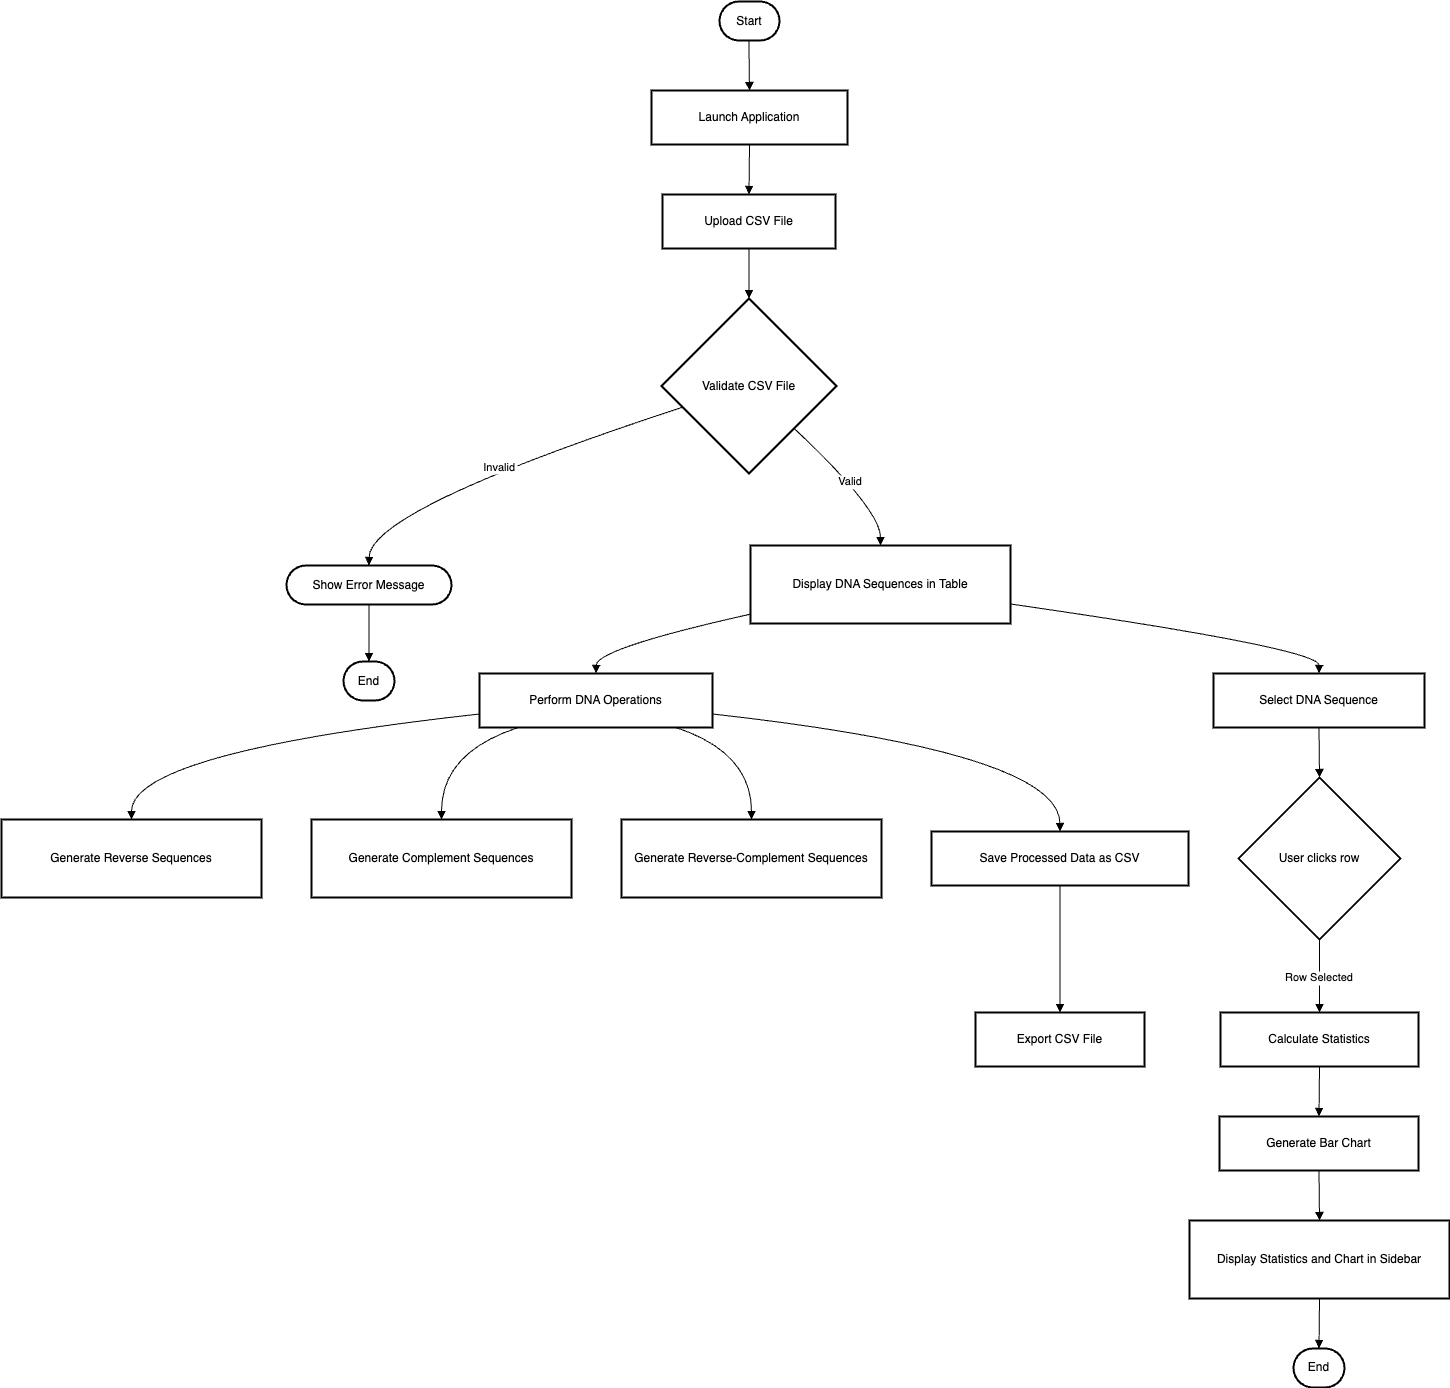

The diagram above was exported from draw.io. Its source (the exported page's mxGraphModel, read from the mxfile embedded in the PNG):
<mxGraphModel dx="2565" dy="1858" grid="1" gridSize="10" guides="1" tooltips="1" connect="1" arrows="1" fold="1" page="1" pageScale="1" pageWidth="850" pageHeight="1100" math="0" shadow="0">
  <root>
    <mxCell id="0" />
    <mxCell id="1" parent="0" />
    <mxCell id="FeITC-nFaK6s46LBLDIu-75" value="Start" style="rounded=1;whiteSpace=wrap;arcSize=50;strokeWidth=2;" vertex="1" parent="1">
      <mxGeometry x="738" y="20" width="60" height="39" as="geometry" />
    </mxCell>
    <mxCell id="FeITC-nFaK6s46LBLDIu-76" value="Launch Application" style="whiteSpace=wrap;strokeWidth=2;" vertex="1" parent="1">
      <mxGeometry x="670" y="109" width="196" height="54" as="geometry" />
    </mxCell>
    <mxCell id="FeITC-nFaK6s46LBLDIu-77" value="Upload CSV File" style="whiteSpace=wrap;strokeWidth=2;" vertex="1" parent="1">
      <mxGeometry x="681" y="213" width="173" height="54" as="geometry" />
    </mxCell>
    <mxCell id="FeITC-nFaK6s46LBLDIu-78" value="Validate CSV File" style="rhombus;strokeWidth=2;whiteSpace=wrap;" vertex="1" parent="1">
      <mxGeometry x="680" y="317" width="175" height="175" as="geometry" />
    </mxCell>
    <mxCell id="FeITC-nFaK6s46LBLDIu-79" value="Show Error Message" style="rounded=1;whiteSpace=wrap;arcSize=50;strokeWidth=2;" vertex="1" parent="1">
      <mxGeometry x="305" y="584" width="165" height="39" as="geometry" />
    </mxCell>
    <mxCell id="FeITC-nFaK6s46LBLDIu-80" value="End" style="rounded=1;whiteSpace=wrap;arcSize=50;strokeWidth=2;" vertex="1" parent="1">
      <mxGeometry x="362" y="680" width="51" height="39" as="geometry" />
    </mxCell>
    <mxCell id="FeITC-nFaK6s46LBLDIu-81" value="Display DNA Sequences in Table" style="whiteSpace=wrap;strokeWidth=2;" vertex="1" parent="1">
      <mxGeometry x="769" y="564" width="260" height="78" as="geometry" />
    </mxCell>
    <mxCell id="FeITC-nFaK6s46LBLDIu-82" value="Perform DNA Operations" style="whiteSpace=wrap;strokeWidth=2;" vertex="1" parent="1">
      <mxGeometry x="498" y="692" width="233" height="54" as="geometry" />
    </mxCell>
    <mxCell id="FeITC-nFaK6s46LBLDIu-83" value="Generate Reverse Sequences" style="whiteSpace=wrap;strokeWidth=2;" vertex="1" parent="1">
      <mxGeometry x="20" y="838" width="260" height="78" as="geometry" />
    </mxCell>
    <mxCell id="FeITC-nFaK6s46LBLDIu-84" value="Generate Complement Sequences" style="whiteSpace=wrap;strokeWidth=2;" vertex="1" parent="1">
      <mxGeometry x="330" y="838" width="260" height="78" as="geometry" />
    </mxCell>
    <mxCell id="FeITC-nFaK6s46LBLDIu-85" value="Generate Reverse-Complement Sequences" style="whiteSpace=wrap;strokeWidth=2;" vertex="1" parent="1">
      <mxGeometry x="640" y="838" width="260" height="78" as="geometry" />
    </mxCell>
    <mxCell id="FeITC-nFaK6s46LBLDIu-86" value="Save Processed Data as CSV" style="whiteSpace=wrap;strokeWidth=2;" vertex="1" parent="1">
      <mxGeometry x="950" y="850" width="257" height="54" as="geometry" />
    </mxCell>
    <mxCell id="FeITC-nFaK6s46LBLDIu-87" value="Export CSV File" style="whiteSpace=wrap;strokeWidth=2;" vertex="1" parent="1">
      <mxGeometry x="994" y="1031" width="169" height="54" as="geometry" />
    </mxCell>
    <mxCell id="FeITC-nFaK6s46LBLDIu-88" value="Select DNA Sequence" style="whiteSpace=wrap;strokeWidth=2;" vertex="1" parent="1">
      <mxGeometry x="1232" y="692" width="211" height="54" as="geometry" />
    </mxCell>
    <mxCell id="FeITC-nFaK6s46LBLDIu-89" value="User clicks row" style="rhombus;strokeWidth=2;whiteSpace=wrap;" vertex="1" parent="1">
      <mxGeometry x="1257" y="796" width="162" height="162" as="geometry" />
    </mxCell>
    <mxCell id="FeITC-nFaK6s46LBLDIu-90" value="Calculate Statistics" style="whiteSpace=wrap;strokeWidth=2;" vertex="1" parent="1">
      <mxGeometry x="1239" y="1031" width="198" height="54" as="geometry" />
    </mxCell>
    <mxCell id="FeITC-nFaK6s46LBLDIu-91" value="Generate Bar Chart" style="whiteSpace=wrap;strokeWidth=2;" vertex="1" parent="1">
      <mxGeometry x="1238" y="1135" width="199" height="54" as="geometry" />
    </mxCell>
    <mxCell id="FeITC-nFaK6s46LBLDIu-92" value="Display Statistics and Chart in Sidebar" style="whiteSpace=wrap;strokeWidth=2;" vertex="1" parent="1">
      <mxGeometry x="1208" y="1239" width="260" height="78" as="geometry" />
    </mxCell>
    <mxCell id="FeITC-nFaK6s46LBLDIu-93" value="End" style="rounded=1;whiteSpace=wrap;arcSize=50;strokeWidth=2;" vertex="1" parent="1">
      <mxGeometry x="1312" y="1367" width="51" height="39" as="geometry" />
    </mxCell>
    <mxCell id="FeITC-nFaK6s46LBLDIu-94" value="" style="curved=1;startArrow=none;endArrow=block;exitX=0.49;exitY=1;entryX=0.5;entryY=0;rounded=0;" edge="1" parent="1" source="FeITC-nFaK6s46LBLDIu-75" target="FeITC-nFaK6s46LBLDIu-76">
      <mxGeometry relative="1" as="geometry">
        <Array as="points" />
      </mxGeometry>
    </mxCell>
    <mxCell id="FeITC-nFaK6s46LBLDIu-95" value="" style="curved=1;startArrow=none;endArrow=block;exitX=0.5;exitY=1;entryX=0.5;entryY=0;rounded=0;" edge="1" parent="1" source="FeITC-nFaK6s46LBLDIu-76" target="FeITC-nFaK6s46LBLDIu-77">
      <mxGeometry relative="1" as="geometry">
        <Array as="points" />
      </mxGeometry>
    </mxCell>
    <mxCell id="FeITC-nFaK6s46LBLDIu-96" value="" style="curved=1;startArrow=none;endArrow=block;exitX=0.5;exitY=1;entryX=0.5;entryY=0;rounded=0;" edge="1" parent="1" source="FeITC-nFaK6s46LBLDIu-77" target="FeITC-nFaK6s46LBLDIu-78">
      <mxGeometry relative="1" as="geometry">
        <Array as="points" />
      </mxGeometry>
    </mxCell>
    <mxCell id="FeITC-nFaK6s46LBLDIu-97" value="Valid" style="curved=1;startArrow=none;endArrow=block;exitX=1;exitY=0.97;entryX=0.5;entryY=0.01;rounded=0;" edge="1" parent="1" source="FeITC-nFaK6s46LBLDIu-78" target="FeITC-nFaK6s46LBLDIu-81">
      <mxGeometry relative="1" as="geometry">
        <Array as="points">
          <mxPoint x="899" y="528" />
        </Array>
      </mxGeometry>
    </mxCell>
    <mxCell id="FeITC-nFaK6s46LBLDIu-98" value="Invalid" style="curved=1;startArrow=none;endArrow=block;exitX=0;exitY=0.66;entryX=0.5;entryY=0;rounded=0;" edge="1" parent="1" source="FeITC-nFaK6s46LBLDIu-78" target="FeITC-nFaK6s46LBLDIu-79">
      <mxGeometry relative="1" as="geometry">
        <Array as="points">
          <mxPoint x="388" y="528" />
        </Array>
      </mxGeometry>
    </mxCell>
    <mxCell id="FeITC-nFaK6s46LBLDIu-99" value="" style="curved=1;startArrow=none;endArrow=block;exitX=0.5;exitY=1;entryX=0.5;entryY=0;rounded=0;" edge="1" parent="1" source="FeITC-nFaK6s46LBLDIu-79" target="FeITC-nFaK6s46LBLDIu-80">
      <mxGeometry relative="1" as="geometry">
        <Array as="points" />
      </mxGeometry>
    </mxCell>
    <mxCell id="FeITC-nFaK6s46LBLDIu-100" value="" style="curved=1;startArrow=none;endArrow=block;exitX=0;exitY=0.88;entryX=0.5;entryY=0.01;rounded=0;" edge="1" parent="1" source="FeITC-nFaK6s46LBLDIu-81" target="FeITC-nFaK6s46LBLDIu-82">
      <mxGeometry relative="1" as="geometry">
        <Array as="points">
          <mxPoint x="615" y="667" />
        </Array>
      </mxGeometry>
    </mxCell>
    <mxCell id="FeITC-nFaK6s46LBLDIu-101" value="" style="curved=1;startArrow=none;endArrow=block;exitX=0;exitY=0.75;entryX=0.5;entryY=0;rounded=0;" edge="1" parent="1" source="FeITC-nFaK6s46LBLDIu-82" target="FeITC-nFaK6s46LBLDIu-83">
      <mxGeometry relative="1" as="geometry">
        <Array as="points">
          <mxPoint x="150" y="771" />
        </Array>
      </mxGeometry>
    </mxCell>
    <mxCell id="FeITC-nFaK6s46LBLDIu-102" value="" style="curved=1;startArrow=none;endArrow=block;exitX=0.16;exitY=1.01;entryX=0.5;entryY=0;rounded=0;" edge="1" parent="1" source="FeITC-nFaK6s46LBLDIu-82" target="FeITC-nFaK6s46LBLDIu-84">
      <mxGeometry relative="1" as="geometry">
        <Array as="points">
          <mxPoint x="460" y="771" />
        </Array>
      </mxGeometry>
    </mxCell>
    <mxCell id="FeITC-nFaK6s46LBLDIu-103" value="" style="curved=1;startArrow=none;endArrow=block;exitX=0.85;exitY=1.01;entryX=0.5;entryY=0;rounded=0;" edge="1" parent="1" source="FeITC-nFaK6s46LBLDIu-82" target="FeITC-nFaK6s46LBLDIu-85">
      <mxGeometry relative="1" as="geometry">
        <Array as="points">
          <mxPoint x="770" y="771" />
        </Array>
      </mxGeometry>
    </mxCell>
    <mxCell id="FeITC-nFaK6s46LBLDIu-104" value="" style="curved=1;startArrow=none;endArrow=block;exitX=1;exitY=0.75;entryX=0.5;entryY=0.01;rounded=0;" edge="1" parent="1" source="FeITC-nFaK6s46LBLDIu-82" target="FeITC-nFaK6s46LBLDIu-86">
      <mxGeometry relative="1" as="geometry">
        <Array as="points">
          <mxPoint x="1078" y="771" />
        </Array>
      </mxGeometry>
    </mxCell>
    <mxCell id="FeITC-nFaK6s46LBLDIu-105" value="" style="curved=1;startArrow=none;endArrow=block;exitX=0.5;exitY=1.01;entryX=0.5;entryY=0;rounded=0;" edge="1" parent="1" source="FeITC-nFaK6s46LBLDIu-86" target="FeITC-nFaK6s46LBLDIu-87">
      <mxGeometry relative="1" as="geometry">
        <Array as="points" />
      </mxGeometry>
    </mxCell>
    <mxCell id="FeITC-nFaK6s46LBLDIu-106" value="" style="curved=1;startArrow=none;endArrow=block;exitX=1;exitY=0.75;entryX=0.5;entryY=0.01;rounded=0;" edge="1" parent="1" source="FeITC-nFaK6s46LBLDIu-81" target="FeITC-nFaK6s46LBLDIu-88">
      <mxGeometry relative="1" as="geometry">
        <Array as="points">
          <mxPoint x="1338" y="667" />
        </Array>
      </mxGeometry>
    </mxCell>
    <mxCell id="FeITC-nFaK6s46LBLDIu-107" value="" style="curved=1;startArrow=none;endArrow=block;exitX=0.5;exitY=1.01;entryX=0.5;entryY=0;rounded=0;" edge="1" parent="1" source="FeITC-nFaK6s46LBLDIu-88" target="FeITC-nFaK6s46LBLDIu-89">
      <mxGeometry relative="1" as="geometry">
        <Array as="points" />
      </mxGeometry>
    </mxCell>
    <mxCell id="FeITC-nFaK6s46LBLDIu-108" value="Row Selected" style="curved=1;startArrow=none;endArrow=block;exitX=0.5;exitY=1;entryX=0.5;entryY=0;rounded=0;" edge="1" parent="1" source="FeITC-nFaK6s46LBLDIu-89" target="FeITC-nFaK6s46LBLDIu-90">
      <mxGeometry relative="1" as="geometry">
        <Array as="points" />
      </mxGeometry>
    </mxCell>
    <mxCell id="FeITC-nFaK6s46LBLDIu-109" value="" style="curved=1;startArrow=none;endArrow=block;exitX=0.5;exitY=1;entryX=0.5;entryY=0;rounded=0;" edge="1" parent="1" source="FeITC-nFaK6s46LBLDIu-90" target="FeITC-nFaK6s46LBLDIu-91">
      <mxGeometry relative="1" as="geometry">
        <Array as="points" />
      </mxGeometry>
    </mxCell>
    <mxCell id="FeITC-nFaK6s46LBLDIu-110" value="" style="curved=1;startArrow=none;endArrow=block;exitX=0.5;exitY=1;entryX=0.5;entryY=0;rounded=0;" edge="1" parent="1" source="FeITC-nFaK6s46LBLDIu-91" target="FeITC-nFaK6s46LBLDIu-92">
      <mxGeometry relative="1" as="geometry">
        <Array as="points" />
      </mxGeometry>
    </mxCell>
    <mxCell id="FeITC-nFaK6s46LBLDIu-111" value="" style="curved=1;startArrow=none;endArrow=block;exitX=0.5;exitY=1;entryX=0.5;entryY=-0.01;rounded=0;" edge="1" parent="1" source="FeITC-nFaK6s46LBLDIu-92" target="FeITC-nFaK6s46LBLDIu-93">
      <mxGeometry relative="1" as="geometry">
        <Array as="points" />
      </mxGeometry>
    </mxCell>
  </root>
</mxGraphModel>